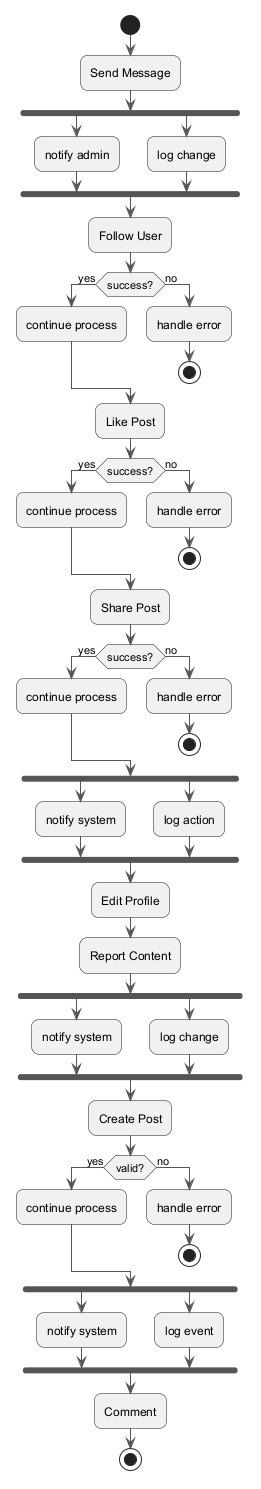

The diagram above was rendered by PlantUML. Its source (embedded in the PNG):
@startuml
skinparam backgroundColor #FFFFFF
skinparam roundCorner 15
skinparam ArrowColor #555555
start
:Send Message;
fork
:notify admin;
fork again
:log change;
end fork
:Follow User;
if (success?) then (yes)
:continue process;
else (no)
:handle error;
stop
endif
:Like Post;
if (success?) then (yes)
:continue process;
else (no)
:handle error;
stop
endif
:Share Post;
if (success?) then (yes)
:continue process;
else (no)
:handle error;
stop
endif
fork
:notify system;
fork again
:log action;
end fork
:Edit Profile;
:Report Content;
fork
:notify system;
fork again
:log change;
end fork
:Create Post;
if (valid?) then (yes)
:continue process;
else (no)
:handle error;
stop
endif
fork
:notify system;
fork again
:log event;
end fork
:Comment;
stop
@enduml